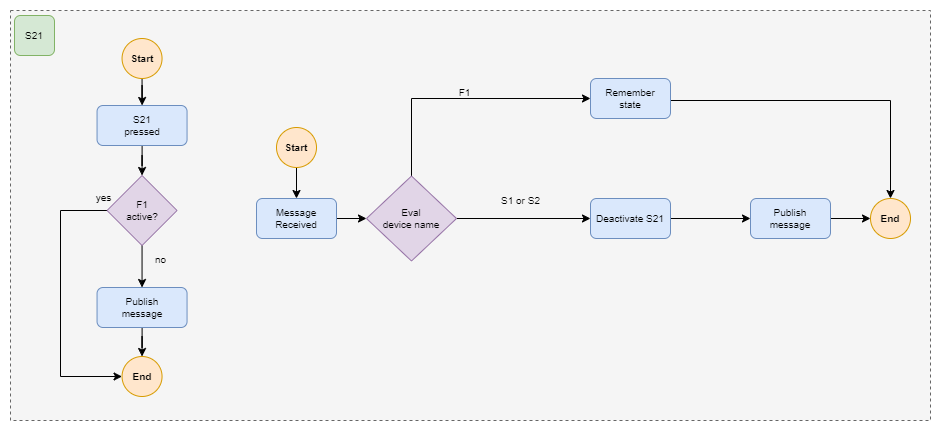

The diagram above was exported from draw.io. Its source (the exported page's mxGraphModel, read from the mxfile embedded in the PNG):
<mxGraphModel dx="1434" dy="731" grid="1" gridSize="10" guides="1" tooltips="1" connect="1" arrows="1" fold="1" page="1" pageScale="1" pageWidth="1169" pageHeight="827" math="0" shadow="0">
  <root>
    <mxCell id="0" />
    <mxCell id="1" parent="0" />
    <mxCell id="2" value="" style="rounded=0;whiteSpace=wrap;html=1;fillColor=#f5f5f5;fontColor=#333333;strokeColor=#666666;dashed=1;" vertex="1" parent="1">
      <mxGeometry x="560" y="920" width="920" height="410" as="geometry" />
    </mxCell>
    <mxCell id="3" style="edgeStyle=orthogonalEdgeStyle;rounded=0;orthogonalLoop=1;jettySize=auto;html=1;" edge="1" source="4" target="6" parent="1">
      <mxGeometry relative="1" as="geometry" />
    </mxCell>
    <mxCell id="4" value="Start" style="ellipse;whiteSpace=wrap;html=1;aspect=fixed;fillColor=#ffe6cc;strokeColor=#d79b00;fontSize=10;fontStyle=1" vertex="1" parent="1">
      <mxGeometry x="671.55" y="948" width="40" height="40" as="geometry" />
    </mxCell>
    <mxCell id="5" style="edgeStyle=orthogonalEdgeStyle;rounded=0;orthogonalLoop=1;jettySize=auto;html=1;entryX=0.5;entryY=0;entryDx=0;entryDy=0;" edge="1" source="6" target="10" parent="1">
      <mxGeometry relative="1" as="geometry" />
    </mxCell>
    <mxCell id="6" value="S21&lt;br style=&quot;font-size: 10px;&quot;&gt;pressed" style="rounded=1;whiteSpace=wrap;html=1;fillColor=#dae8fc;strokeColor=#6c8ebf;fontSize=10;" vertex="1" parent="1">
      <mxGeometry x="646.55" y="1015" width="90" height="40" as="geometry" />
    </mxCell>
    <mxCell id="7" value="no" style="edgeStyle=orthogonalEdgeStyle;rounded=0;orthogonalLoop=1;jettySize=auto;html=1;labelBackgroundColor=none;fontSize=10;entryX=0.5;entryY=0;entryDx=0;entryDy=0;" edge="1" source="10" target="12" parent="1">
      <mxGeometry x="-0.3333" y="18" relative="1" as="geometry">
        <mxPoint as="offset" />
        <mxPoint x="760" y="1120" as="targetPoint" />
      </mxGeometry>
    </mxCell>
    <mxCell id="8" style="edgeStyle=orthogonalEdgeStyle;rounded=0;orthogonalLoop=1;jettySize=auto;html=1;entryX=0;entryY=0.5;entryDx=0;entryDy=0;" edge="1" source="10" target="13" parent="1">
      <mxGeometry relative="1" as="geometry">
        <Array as="points">
          <mxPoint x="610" y="1120" />
          <mxPoint x="610" y="1286" />
        </Array>
        <mxPoint x="672" y="1286" as="targetPoint" />
      </mxGeometry>
    </mxCell>
    <mxCell id="9" value="yes" style="edgeLabel;html=1;align=center;verticalAlign=middle;resizable=0;points=[];labelBackgroundColor=none;fontSize=10;" connectable="0" vertex="1" parent="8">
      <mxGeometry x="-0.8777" y="-2" relative="1" as="geometry">
        <mxPoint x="13" y="-12" as="offset" />
      </mxGeometry>
    </mxCell>
    <mxCell id="10" value="F1 &lt;br&gt;active?" style="rhombus;whiteSpace=wrap;html=1;fontSize=10;fillColor=#e1d5e7;strokeColor=#9673a6;" vertex="1" parent="1">
      <mxGeometry x="656.55" y="1085" width="70" height="70" as="geometry" />
    </mxCell>
    <mxCell id="11" style="edgeStyle=orthogonalEdgeStyle;rounded=0;orthogonalLoop=1;jettySize=auto;html=1;entryX=0.5;entryY=0;entryDx=0;entryDy=0;" edge="1" source="12" target="13" parent="1">
      <mxGeometry relative="1" as="geometry" />
    </mxCell>
    <mxCell id="12" value="Publish &lt;br&gt;message" style="rounded=1;whiteSpace=wrap;html=1;fillColor=#dae8fc;strokeColor=#6c8ebf;fontSize=10;" vertex="1" parent="1">
      <mxGeometry x="646.55" y="1197" width="90" height="40" as="geometry" />
    </mxCell>
    <mxCell id="13" value="End" style="ellipse;whiteSpace=wrap;html=1;aspect=fixed;fillColor=#ffe6cc;strokeColor=#d79b00;fontSize=10;fontStyle=1" vertex="1" parent="1">
      <mxGeometry x="671.55" y="1266" width="40" height="40" as="geometry" />
    </mxCell>
    <mxCell id="14" style="edgeStyle=orthogonalEdgeStyle;rounded=0;orthogonalLoop=1;jettySize=auto;html=1;entryX=0.5;entryY=0;entryDx=0;entryDy=0;fontSize=10;" edge="1" source="15" target="17" parent="1">
      <mxGeometry relative="1" as="geometry" />
    </mxCell>
    <mxCell id="15" value="Start" style="ellipse;whiteSpace=wrap;html=1;aspect=fixed;fillColor=#ffe6cc;strokeColor=#d79b00;fontSize=10;fontStyle=1" vertex="1" parent="1">
      <mxGeometry x="826" y="1037" width="40" height="40" as="geometry" />
    </mxCell>
    <mxCell id="16" style="edgeStyle=orthogonalEdgeStyle;rounded=0;orthogonalLoop=1;jettySize=auto;html=1;entryX=0;entryY=0.5;entryDx=0;entryDy=0;fontSize=10;" edge="1" source="17" target="21" parent="1">
      <mxGeometry relative="1" as="geometry" />
    </mxCell>
    <mxCell id="17" value="Message &lt;br style=&quot;font-size: 10px;&quot;&gt;Received" style="rounded=1;whiteSpace=wrap;html=1;fillColor=#dae8fc;strokeColor=#6c8ebf;fontSize=10;" vertex="1" parent="1">
      <mxGeometry x="806" y="1108" width="80" height="40" as="geometry" />
    </mxCell>
    <mxCell id="18" style="edgeStyle=orthogonalEdgeStyle;rounded=0;orthogonalLoop=1;jettySize=auto;html=1;entryX=0;entryY=0.5;entryDx=0;entryDy=0;fontSize=10;exitX=0.5;exitY=0;exitDx=0;exitDy=0;" edge="1" source="21" target="23" parent="1">
      <mxGeometry relative="1" as="geometry" />
    </mxCell>
    <mxCell id="19" value="F1" style="edgeLabel;html=1;align=center;verticalAlign=middle;resizable=0;points=[];fontSize=10;labelBackgroundColor=none;" connectable="0" vertex="1" parent="18">
      <mxGeometry x="0.0116" y="-2" relative="1" as="geometry">
        <mxPoint y="-9" as="offset" />
      </mxGeometry>
    </mxCell>
    <mxCell id="20" value="S1 or S2" style="edgeStyle=orthogonalEdgeStyle;rounded=0;orthogonalLoop=1;jettySize=auto;html=1;fontSize=10;entryX=0;entryY=0.5;entryDx=0;entryDy=0;labelBackgroundColor=none;" edge="1" source="21" target="27" parent="1">
      <mxGeometry x="-0.0448" y="18" relative="1" as="geometry">
        <mxPoint as="offset" />
        <mxPoint x="1050" y="1127.9999999999998" as="targetPoint" />
      </mxGeometry>
    </mxCell>
    <mxCell id="21" value="Eval &lt;br style=&quot;font-size: 10px;&quot;&gt;device name&lt;br style=&quot;font-size: 10px;&quot;&gt;" style="rhombus;whiteSpace=wrap;html=1;fontSize=10;fillColor=#e1d5e7;strokeColor=#9673a6;" vertex="1" parent="1">
      <mxGeometry x="916" y="1085.5" width="90" height="85" as="geometry" />
    </mxCell>
    <mxCell id="22" style="edgeStyle=orthogonalEdgeStyle;rounded=0;orthogonalLoop=1;jettySize=auto;html=1;entryX=0.5;entryY=0;entryDx=0;entryDy=0;fontSize=10;exitX=1;exitY=0.5;exitDx=0;exitDy=0;" edge="1" source="23" target="24" parent="1">
      <mxGeometry relative="1" as="geometry">
        <Array as="points">
          <mxPoint x="1220" y="1010" />
          <mxPoint x="1440" y="1010" />
        </Array>
      </mxGeometry>
    </mxCell>
    <mxCell id="23" value="Remember &lt;br style=&quot;font-size: 10px;&quot;&gt;state" style="rounded=1;whiteSpace=wrap;html=1;fillColor=#dae8fc;strokeColor=#6c8ebf;fontSize=10;" vertex="1" parent="1">
      <mxGeometry x="1140" y="988" width="80" height="40" as="geometry" />
    </mxCell>
    <mxCell id="24" value="End" style="ellipse;whiteSpace=wrap;html=1;aspect=fixed;fillColor=#ffe6cc;strokeColor=#d79b00;fontSize=10;fontStyle=1" vertex="1" parent="1">
      <mxGeometry x="1420" y="1108" width="40" height="40" as="geometry" />
    </mxCell>
    <mxCell id="25" value="S21" style="rounded=1;whiteSpace=wrap;html=1;fontSize=10;fillColor=#d5e8d4;strokeColor=#82b366;" vertex="1" parent="1">
      <mxGeometry x="564" y="925" width="40" height="40" as="geometry" />
    </mxCell>
    <mxCell id="26" style="edgeStyle=orthogonalEdgeStyle;rounded=0;orthogonalLoop=1;jettySize=auto;html=1;entryX=0;entryY=0.5;entryDx=0;entryDy=0;fontSize=10;" edge="1" source="27" target="29" parent="1">
      <mxGeometry relative="1" as="geometry" />
    </mxCell>
    <mxCell id="27" value="Deactivate S21" style="rounded=1;whiteSpace=wrap;html=1;fillColor=#dae8fc;strokeColor=#6c8ebf;fontSize=10;" vertex="1" parent="1">
      <mxGeometry x="1140" y="1108" width="80" height="40" as="geometry" />
    </mxCell>
    <mxCell id="28" style="edgeStyle=orthogonalEdgeStyle;rounded=0;orthogonalLoop=1;jettySize=auto;html=1;entryX=0;entryY=0.5;entryDx=0;entryDy=0;fontSize=10;" edge="1" source="29" target="24" parent="1">
      <mxGeometry relative="1" as="geometry" />
    </mxCell>
    <mxCell id="29" value="Publish &lt;br style=&quot;font-size: 10px;&quot;&gt;message" style="rounded=1;whiteSpace=wrap;html=1;fillColor=#dae8fc;strokeColor=#6c8ebf;fontSize=10;" vertex="1" parent="1">
      <mxGeometry x="1300" y="1108" width="80" height="40" as="geometry" />
    </mxCell>
  </root>
</mxGraphModel>